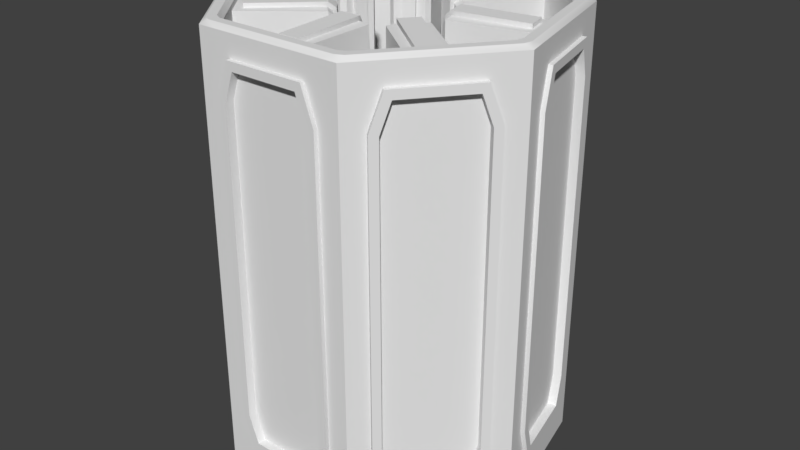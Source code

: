 # Source: OmniusElementContainmentUnit.blend  (saved by Blender 2.78.0; exported with 4.5.12 LTS)
import bpy
from mathutils import Matrix  # noqa: F401  (used for matrix-valued properties, if any)

bpy.ops.wm.read_factory_settings(use_empty=True)
scene = bpy.context.scene
scene.name = 'Scene'

# ---- collections
col_collection_1 = bpy.data.collections.new('Collection 1'); scene.collection.children.link(col_collection_1)

# ---- world
world_world = bpy.data.worlds.new('World'); scene.world = world_world
world_world.color = (0.05088, 0.05088, 0.05088)
world_world.use_sun_shadow = False
world_world.sun_shadow_jitter_overblur = 0.0
world_world.cycles.sampling_method = 'MANUAL'

# ---- meshes
me_cylinder = bpy.data.meshes.new('Cylinder')
me_cylinder.from_pydata([(0.0, 1.0, -0.05), (0.0, 1.0, 0.05), (0.7818, 0.6235, -0.05), (0.7818, 0.6235, 0.05), (0.9749, -0.2225, -0.05), (0.9749, -0.2225, 0.05), (0.4339, -0.901, -0.05), (0.4339, -0.901, 0.05), (-0.4339, -0.901, -0.05), (-0.4339, -0.901, 0.05), (-0.9749, -0.2225, -0.05), (-0.9749, -0.2225, 0.05), (-0.7818, 0.6235, -0.05), (-0.7818, 0.6235, 0.05), (0.3805, 0.6503, 2.495), (0.7186, 0.2263, 2.495), (0.7229, 0.5445, 2.55), (0.6917, 0.5836, 2.55), (0.2711, 0.7029, 2.495), (0.025, 0.9047, 2.55), (-0.025, 0.9047, 2.55), (-0.2711, 0.7029, 2.495), (0.7457, 0.1079, 2.495), (0.625, -0.4207, 2.495), (0.8765, -0.2257, 2.55), (0.8876, -0.1769, 2.55), (0.5493, -0.5157, 2.495), (0.06073, -0.751, 2.495), (0.37, -0.826, 2.55), (0.4151, -0.8043, 2.55), (-0.06073, -0.751, 2.495), (-0.5493, -0.5157, 2.495), (-0.4151, -0.8043, 2.55), (-0.37, -0.826, 2.55), (-0.625, -0.4207, 2.495), (-0.7457, 0.1079, 2.495), (-0.8876, -0.1769, 2.55), (-0.8765, -0.2257, 2.55), (-0.7186, 0.2263, 2.495), (-0.3805, 0.6503, 2.495), (-0.6917, 0.5836, 2.55), (-0.7229, 0.5445, 2.55), (0.7351, 0.6182, 2.55), (0.7663, 0.5791, 2.55), (0.7818, 0.6235, 2.525), (0.025, 0.9602, 2.55), (0.0, 1.0, 2.525), (-0.025, 0.9602, 2.55), (0.9417, -0.1893, 2.55), (0.9306, -0.238, 2.55), (0.9749, -0.2225, 2.525), (0.4391, -0.8543, 2.55), (0.3941, -0.876, 2.55), (0.4339, -0.901, 2.525), (-0.3941, -0.876, 2.55), (-0.4391, -0.8543, 2.55), (-0.4339, -0.901, 2.525), (-0.9306, -0.238, 2.55), (-0.9417, -0.1893, 2.55), (-0.9749, -0.2225, 2.525), (-0.7663, 0.5791, 2.55), (-0.7351, 0.6182, 2.55), (-0.7818, 0.6235, 2.525), (0.4473, 0.6736, 2.105), (0.7562, 0.2862, 2.105), (0.2478, 0.7697, 2.105), (-0.2478, 0.7697, 2.105), (0.8055, 0.07028, 2.105), (0.6953, -0.4128, 2.105), (0.5572, -0.586, 2.105), (0.1107, -0.801, 2.105), (-0.1107, -0.801, 2.105), (-0.5572, -0.586, 2.105), (-0.6953, -0.4128, 2.105), (-0.8055, 0.07028, 2.105), (-0.7562, 0.2862, 2.105), (-0.4473, 0.6736, 2.105), (0.02252, 0.8782, 2.525), (0.6725, 0.5651, 2.525), (0.7006, 0.5299, 2.525), (0.8612, -0.1734, 2.525), (0.8511, -0.2174, 2.525), (0.4013, -0.7814, 2.525), (0.3607, -0.801, 2.525), (-0.3607, -0.801, 2.525), (-0.4013, -0.7814, 2.525), (-0.8511, -0.2174, 2.525), (-0.8612, -0.1734, 2.525), (-0.7006, 0.5299, 2.525), (-0.6725, 0.5651, 2.525), (-0.02252, 0.8782, 2.525), (0.6725, 0.5651, 0.075), (0.02252, 0.8782, 0.075), (2.794e-07, 0.8613, 0.05), (0.6734, 0.537, 0.05), (0.8612, -0.1734, 0.075), (0.7006, 0.5299, 0.075), (0.8397, -0.1916, 0.05), (0.4013, -0.7814, 0.075), (0.8511, -0.2174, 0.075), (0.3737, -0.776, 0.05), (-0.3607, -0.801, 0.075), (0.3607, -0.801, 0.075), (-0.3737, -0.776, 0.05), (-0.8511, -0.2174, 0.075), (-0.4013, -0.7814, 0.075), (-0.8397, -0.1916, 0.05), (-0.7006, 0.5299, 0.075), (-0.8612, -0.1734, 0.075), (-0.6734, 0.537, 0.05), (-0.02252, 0.8782, 0.075), (-0.6725, 0.5651, 0.075), (0.3125, -0.0166, 2.47), (0.3423, 0.01583, 2.506), (0.3152, 0.1342, 2.506), (0.2964, 0.1043, 2.481), (0.2932, 0.1805, 2.105), (0.2855, 0.1018, 2.18), (0.3424, -0.03542, 2.105), (0.3014, 0.03214, 2.18), (0.1819, -0.2547, 2.47), (0.2258, -0.2577, 2.506), (0.3015, -0.1628, 2.506), (0.2664, -0.1667, 2.481), (0.3239, -0.1167, 2.105), (0.2576, -0.1597, 2.18), (0.1858, -0.2898, 2.105), (0.213, -0.2156, 2.18), (-0.08573, -0.301, 2.47), (-0.06073, -0.3372, 2.506), (0.06073, -0.3372, 2.506), (0.03573, -0.3122, 2.481), (0.1107, -0.326, 2.105), (0.03573, -0.301, 2.18), (-0.1107, -0.326, 2.105), (-0.03573, -0.301, 2.18), (-0.2888, -0.1206, 2.47), (-0.3015, -0.1628, 2.506), (-0.2258, -0.2577, 2.506), (-0.2218, -0.2226, 2.481), (-0.1858, -0.2898, 2.105), (-0.213, -0.2156, 2.18), (-0.3239, -0.1167, 2.105), (-0.2576, -0.1597, 2.18), (-0.2743, 0.1505, 2.47), (-0.3152, 0.1342, 2.506), (-0.3423, 0.01583, 2.506), (-0.3123, 0.03464, 2.481), (-0.3424, -0.03542, 2.105), (-0.3014, 0.03214, 2.18), (-0.2932, 0.1805, 2.105), (-0.2855, 0.1018, 2.18), (-0.05335, 0.3084, 2.47), (-0.0916, 0.3302, 2.506), (-0.201, 0.2775, 2.506), (-0.1676, 0.2658, 2.481), (-0.2412, 0.2456, 2.105), (-0.1628, 0.2557, 2.18), (-0.04167, 0.3417, 2.105), (-0.0984, 0.2867, 2.18), (0.2078, 0.234, 2.47), (0.201, 0.2775, 2.506), (0.0916, 0.3302, 2.506), (0.1033, 0.2968, 2.481), (0.04167, 0.3417, 2.105), (0.0984, 0.2867, 2.18), (0.2412, 0.2456, 2.105), (0.1628, 0.2557, 2.18), (0.2478, 0.7697, 2.495), (0.4473, 0.6736, 2.495), (0.7562, 0.2862, 2.495), (0.8055, 0.07028, 2.495), (0.6953, -0.4128, 2.495), (0.5572, -0.586, 2.495), (0.1107, -0.801, 2.495), (-0.1107, -0.801, 2.495), (-0.5572, -0.586, 2.495), (-0.6953, -0.4128, 2.495), (-0.8055, 0.07028, 2.495), (-0.7562, 0.2862, 2.495), (-0.4473, 0.6736, 2.495), (-0.2478, 0.7697, 2.495), (0.2932, 0.1805, 2.495), (0.2743, 0.1505, 2.47), (0.3123, 0.03464, 2.481), (0.3424, -0.03542, 2.495), (0.2743, 0.1505, 2.13), (0.3125, -0.0166, 2.13), (0.3239, -0.1167, 2.495), (0.2888, -0.1206, 2.47), (0.2218, -0.2226, 2.481), (0.1858, -0.2898, 2.495), (0.2888, -0.1206, 2.13), (0.1819, -0.2547, 2.13), (0.1107, -0.326, 2.495), (0.08573, -0.301, 2.47), (-0.03573, -0.3122, 2.481), (-0.1107, -0.326, 2.495), (0.08573, -0.301, 2.13), (-0.08573, -0.301, 2.13), (-0.1858, -0.2898, 2.495), (-0.1819, -0.2547, 2.47), (-0.2664, -0.1667, 2.481), (-0.3239, -0.1167, 2.495), (-0.1819, -0.2547, 2.13), (-0.2888, -0.1206, 2.13), (-0.3424, -0.03542, 2.495), (-0.3125, -0.01661, 2.47), (-0.2964, 0.1043, 2.481), (-0.2932, 0.1805, 2.495), (-0.3125, -0.01661, 2.13), (-0.2743, 0.1505, 2.13), (-0.2412, 0.2456, 2.495), (-0.2078, 0.234, 2.47), (-0.1033, 0.2968, 2.481), (-0.04167, 0.3417, 2.495), (-0.2078, 0.234, 2.13), (-0.05335, 0.3084, 2.13), (0.04167, 0.3417, 2.495), (0.05335, 0.3084, 2.47), (0.1676, 0.2658, 2.481), (0.2412, 0.2456, 2.495), (0.05335, 0.3084, 2.13), (0.2078, 0.234, 2.13), (0.2748, 0.09936, 2.493), (0.2907, 0.0297, 2.493), (0.3357, 0.01432, 2.53), (0.3086, 0.1327, 2.53), (0.249, -0.1529, 2.493), (0.2044, -0.2087, 2.493), (0.2205, -0.2535, 2.53), (0.2962, -0.1585, 2.53), (0.03573, -0.29, 2.493), (-0.03573, -0.29, 2.493), (-0.06073, -0.3304, 2.53), (0.06073, -0.3304, 2.53), (-0.2044, -0.2087, 2.493), (-0.249, -0.1529, 2.493), (-0.2962, -0.1585, 2.53), (-0.2205, -0.2535, 2.53), (-0.2907, 0.0297, 2.493), (-0.2748, 0.09936, 2.493), (-0.3086, 0.1327, 2.53), (-0.3357, 0.01432, 2.53), (-0.158, 0.2458, 2.493), (-0.09363, 0.2768, 2.493), (-0.08865, 0.3241, 2.53), (-0.1981, 0.2714, 2.53), (0.09363, 0.2768, 2.493), (0.158, 0.2458, 2.493), (0.1981, 0.2714, 2.53), (0.08865, 0.3241, 2.53), (0.2714, 0.7036, 2.52), (0.3808, 0.6509, 2.52), (0.7193, 0.2265, 2.52), (0.7463, 0.1081, 2.52), (0.6255, -0.4212, 2.52), (0.5498, -0.5161, 2.52), (0.06073, -0.7516, 2.52), (-0.06073, -0.7516, 2.52), (-0.5498, -0.5161, 2.52), (-0.6255, -0.4212, 2.52), (-0.7463, 0.1081, 2.52), (-0.7193, 0.2265, 2.52), (-0.3808, 0.6509, 2.52), (-0.2714, 0.7036, 2.52), (0.2611, 0.09624, 2.181), (0.277, 0.02658, 2.181), (0.238, -0.1441, 2.181), (0.1935, -0.2, 2.181), (0.03573, -0.276, 2.181), (-0.03573, -0.276, 2.181), (-0.1935, -0.2, 2.181), (-0.238, -0.1441, 2.181), (-0.277, 0.02658, 2.181), (-0.2611, 0.09624, 2.181), (-0.1519, 0.2332, 2.181), (-0.08756, 0.2642, 2.181), (0.08756, 0.2642, 2.181), (0.1519, 0.2332, 2.181), (0.0675, 0.5207, 0.8167), (-0.0675, 0.5207, 0.8167), (0.0675, 0.2803, 1.033), (-0.0675, 0.2803, 1.033), (0.2613, 0.122, 1.033), (0.1771, 0.2276, 1.033), (0.4492, 0.2719, 0.8167), (0.365, 0.3774, 0.8167), (0.2583, -0.1282, 1.033), (0.2883, 0.003426, 1.033), (0.4926, -0.1817, 0.8167), (0.5226, -0.05005, 0.8167), (0.06082, -0.2819, 1.033), (0.1824, -0.2233, 1.033), (0.1651, -0.4984, 0.8167), (0.2867, -0.4398, 0.8167), (-0.1824, -0.2233, 1.033), (-0.06082, -0.2819, 1.033), (-0.2867, -0.4398, 0.8167), (-0.1651, -0.4984, 0.8167), (-0.2883, 0.003426, 1.033), (-0.2583, -0.1282, 1.033), (-0.5226, -0.05005, 0.8167), (-0.4926, -0.1817, 0.8167), (-0.1771, 0.2276, 1.033), (-0.2613, 0.122, 1.033), (-0.365, 0.3774, 0.8167), (-0.4492, 0.2719, 0.8167), (0.3639, 0.4085, 0.25), (0.4793, 0.2639, 0.25), (0.5375, 0.5469, 0.05), (0.6528, 0.4023, 0.05), (0.6733, 0.537, 0.05), (-0.0925, 0.7612, 0.05), (0.0925, 0.7612, 0.05), (2.794e-07, 0.8612, 0.05), (-0.0925, 0.5392, 0.25), (0.0925, 0.5392, 0.25), (0.5463, -0.02981, 0.25), (0.5051, -0.2102, 0.25), (0.7627, -0.07921, 0.05), (0.7216, -0.2596, 0.05), (0.8396, -0.1916, 0.05), (0.3173, -0.4457, 0.25), (0.1506, -0.526, 0.25), (0.4136, -0.6457, 0.05), (0.2469, -0.726, 0.05), (0.3737, -0.7759, 0.05), (-0.1506, -0.526, 0.25), (-0.3173, -0.4457, 0.25), (-0.2469, -0.726, 0.05), (-0.4136, -0.6457, 0.05), (-0.3737, -0.7759, 0.05), (-0.5051, -0.2102, 0.25), (-0.5463, -0.02981, 0.25), (-0.7216, -0.2596, 0.05), (-0.7627, -0.07921, 0.05), (-0.8396, -0.1916, 0.05), (-0.4793, 0.2639, 0.25), (-0.3639, 0.4085, 0.25), (-0.6528, 0.4023, 0.05), (-0.5375, 0.5469, 0.05), (-0.6733, 0.537, 0.05), (0.0925, 0.5392, 0.8), (-0.0925, 0.5392, 0.8), (-0.06967, 0.1618, 1.05), (0.06967, 0.1618, 1.05), (0.08303, 0.1553, 1.05), (0.1699, 0.04638, 1.05), (0.4793, 0.2639, 0.8), (0.3639, 0.4085, 0.8), (0.1732, 0.03193, 1.05), (0.1422, -0.1039, 1.05), (0.5051, -0.2102, 0.8), (0.5463, -0.02981, 0.8), (0.133, -0.1155, 1.05), (0.00741, -0.176, 1.05), (0.1506, -0.526, 0.8), (0.3173, -0.4457, 0.8), (-0.00741, -0.176, 1.05), (-0.133, -0.1155, 1.05), (-0.3173, -0.4457, 0.8), (-0.1506, -0.526, 0.8), (-0.1422, -0.1039, 1.05), (-0.1732, 0.03193, 1.05), (-0.5463, -0.02981, 0.8), (-0.5051, -0.2102, 0.8), (-0.1699, 0.04638, 1.05), (-0.08303, 0.1553, 1.05), (-0.3639, 0.4085, 0.8), (-0.4793, 0.2639, 0.8), (-0.0675, 0.4872, 0.7796), (-0.0675, 0.2469, 0.9961), (0.0675, 0.2469, 0.9961), (0.0675, 0.4872, 0.7796), (0.2351, 0.1011, 0.9961), (0.423, 0.251, 0.7796), (0.3388, 0.3565, 0.7796), (0.1509, 0.2067, 0.9961), (0.2257, -0.1207, 0.9961), (0.46, -0.1742, 0.7796), (0.49, -0.04261, 0.7796), (0.2557, 0.01087, 0.9961), (0.0463, -0.2517, 0.9961), (0.1506, -0.4682, 0.7796), (0.2722, -0.4097, 0.7796), (0.1679, -0.1931, 0.9961), (-0.1679, -0.1931, 0.9961), (-0.2722, -0.4097, 0.7796), (-0.1506, -0.4682, 0.7796), (-0.0463, -0.2517, 0.9961), (-0.2557, 0.01087, 0.9961), (-0.49, -0.04261, 0.7796), (-0.46, -0.1742, 0.7796), (-0.2257, -0.1207, 0.9961), (-0.1509, 0.2067, 0.9961), (-0.3388, 0.3565, 0.7796), (-0.423, 0.251, 0.7796), (-0.2351, 0.1011, 0.9961), (-0.0925, 0.2618, 1.05), (0.0925, 0.2618, 1.05), (0.147, 0.2355, 1.05), (0.2623, 0.09089, 1.05), (0.2758, 0.03193, 1.05), (0.2346, -0.1484, 1.05), (0.1969, -0.1957, 1.05), (0.03023, -0.276, 1.05), (-0.03023, -0.276, 1.05), (-0.1969, -0.1957, 1.05), (-0.2346, -0.1484, 1.05), (-0.2758, 0.03193, 1.05), (-0.2623, 0.09089, 1.05), (-0.147, 0.2355, 1.05), (-0.06967, 0.1618, 2.05), (0.06967, 0.1618, 2.05), (0.08303, 0.1553, 2.05), (0.1699, 0.04638, 2.05), (0.1732, 0.03193, 2.05), (0.1422, -0.1039, 2.05), (0.133, -0.1155, 2.05), (0.00741, -0.176, 2.05), (-0.00741, -0.176, 2.05), (-0.133, -0.1155, 2.05), (-0.1422, -0.1039, 2.05), (-0.1732, 0.03193, 2.05), (-0.1699, 0.04638, 2.05), (-0.08303, 0.1553, 2.05), (0.09773, 0.9529, 0.05), (0.806, 0.5177, 0.05), (0.9073, -0.3073, 0.05), (0.3254, -0.901, 0.05), (-0.5015, -0.8162, 0.05), (-0.9508, -0.1168, 0.05), (-0.6841, 0.6706, 0.05), (0.09773, 0.9529, 2.525), (0.806, 0.5177, 2.525), (0.9073, -0.3073, 2.525), (0.3254, -0.901, 2.525), (-0.5015, -0.8162, 2.525), (-0.9508, -0.1168, 2.525), (-0.6841, 0.6706, 2.525), (0.9749, -0.2225, 0.3594), (0.7818, 0.6235, 2.216), (0.0, 1.0, 2.216), (-0.7818, 0.6235, 2.216), (0.4339, -0.901, 0.3594), (-0.4339, -0.901, 0.3594), (-0.9749, -0.2225, 0.3594), (0.6841, 0.6706, 0.05), (0.9508, -0.1168, 0.05), (0.5015, -0.8162, 0.05), (-0.3254, -0.901, 0.05), (-0.9073, -0.3073, 0.05), (-0.806, 0.5177, 0.05), (-0.09773, 0.9529, 0.05), (0.6841, 0.6706, 2.525), (0.9508, -0.1168, 2.525), (0.5015, -0.8162, 2.525), (-0.3254, -0.901, 2.525), (-0.9073, -0.3073, 2.525), (-0.806, 0.5177, 2.525), (-0.09773, 0.9529, 2.525), (0.9749, -0.2225, 2.216), (0.7818, 0.6235, 0.3594), (0.0, 1.0, 0.3594), (-0.7818, 0.6235, 0.3594), (0.4339, -0.901, 2.216), (-0.4339, -0.901, 2.216), (-0.9749, -0.2225, 2.216), (0.8257, 0.4313, 0.175), (0.8096, 0.5016, 0.3807), (0.8096, 0.5016, 2.194), (0.8257, 0.4313, 2.4), (0.9311, -0.03036, 2.4), (0.9471, -0.1007, 2.194), (0.9471, -0.1007, 0.3807), (0.9311, -0.03036, 0.175), (-0.6042, 0.709, 0.175), (-0.6692, 0.6777, 0.3807), (-0.6692, 0.6777, 2.194), (-0.6042, 0.709, 2.4), (-0.1776, 0.9145, 2.4), (-0.1126, 0.9458, 2.194), (-0.1126, 0.9458, 0.3807), (-0.1776, 0.9145, 0.175), (-0.9311, -0.03036, 0.175), (-0.9471, -0.1007, 0.3807), (-0.9471, -0.1007, 2.194), (-0.9311, -0.03036, 2.4), (-0.8257, 0.4313, 2.4), (-0.8096, 0.5016, 2.194), (-0.8096, 0.5016, 0.3807), (-0.8257, 0.4313, 0.175), (0.1776, 0.9145, 0.175), (0.1126, 0.9458, 0.3807), (0.1126, 0.9458, 2.194), (0.1776, 0.9145, 2.4), (0.6042, 0.709, 2.4), (0.6692, 0.6777, 2.194), (0.6692, 0.6777, 0.3807), (0.6042, 0.709, 0.175), (0.852, -0.3766, 0.175), (0.897, -0.3202, 0.3807), (0.897, -0.3202, 2.194), (0.852, -0.3766, 2.4), (0.5568, -0.7469, 2.4), (0.5118, -0.8032, 2.194), (0.5118, -0.8032, 0.3807), (0.5568, -0.7469, 0.175), (-0.5568, -0.7469, 0.175), (-0.5118, -0.8032, 0.3807), (-0.5118, -0.8032, 2.194), (-0.5568, -0.7469, 2.4), (-0.852, -0.3766, 2.4), (-0.897, -0.3202, 2.194), (-0.897, -0.3202, 0.3807), (-0.852, -0.3766, 0.175), (0.2368, -0.901, 0.175), (0.3089, -0.901, 0.3807), (0.3089, -0.901, 2.194), (0.2368, -0.901, 2.4), (-0.2368, -0.901, 2.4), (-0.3089, -0.901, 2.194), (-0.3089, -0.901, 0.3807), (-0.2368, -0.901, 0.175), (0.8501, 0.4369, 0.175), (0.834, 0.5072, 0.3807), (0.834, 0.5072, 2.194), (0.8501, 0.4369, 2.4), (0.9554, -0.02479, 2.4), (0.9715, -0.09509, 2.194), (0.9715, -0.09509, 0.3807), (0.9554, -0.02479, 0.175), (-0.6151, 0.7315, 0.175), (-0.6801, 0.7002, 0.3807), (-0.6801, 0.7002, 2.194), (-0.6151, 0.7315, 2.4), (-0.1884, 0.937, 2.4), (-0.1235, 0.9683, 2.194), (-0.1235, 0.9683, 0.3807), (-0.1884, 0.937, 0.175), (-0.9554, -0.0248, 0.175), (-0.9715, -0.09509, 0.3807), (-0.9715, -0.09509, 2.194), (-0.9554, -0.0248, 2.4), (-0.8501, 0.4369, 2.4), (-0.834, 0.5072, 2.194), (-0.834, 0.5072, 0.3807), (-0.8501, 0.4369, 0.175), (0.1884, 0.937, 0.175), (0.1235, 0.9683, 0.3807), (0.1235, 0.9683, 2.194), (0.1884, 0.937, 2.4), (0.6151, 0.7315, 2.4), (0.6801, 0.7002, 2.194), (0.6801, 0.7002, 0.3807), (0.6151, 0.7315, 0.175), (0.8716, -0.3922, 0.175), (0.9165, -0.3358, 0.3807), (0.9165, -0.3358, 2.194), (0.8716, -0.3922, 2.4), (0.5763, -0.7625, 2.4), (0.5314, -0.8188, 2.194), (0.5314, -0.8188, 0.3807), (0.5763, -0.7625, 0.175), (-0.5763, -0.7625, 0.175), (-0.5314, -0.8188, 0.3807), (-0.5314, -0.8188, 2.194), (-0.5763, -0.7625, 2.4), (-0.8716, -0.3922, 2.4), (-0.9165, -0.3358, 2.194), (-0.9165, -0.3358, 0.3807), (-0.8716, -0.3922, 0.175), (0.2368, -0.926, 0.175), (0.3089, -0.926, 0.3807), (0.3089, -0.926, 2.194), (0.2368, -0.926, 2.4), (-0.2368, -0.926, 2.4), (-0.3089, -0.926, 2.194), (-0.3089, -0.926, 0.3807), (-0.2368, -0.926, 0.175), (0.858, 0.4023, 0.225), (0.8451, 0.4584, 0.3892), (0.8451, 0.4584, 2.186), (0.858, 0.4023, 2.35), (0.9476, 0.00977, 2.35), (0.9604, -0.04635, 2.186), (0.9604, -0.04635, 0.3892), (0.9476, 0.00977, 0.225), (-0.5832, 0.7469, 0.225), (-0.635, 0.7219, 0.3892), (-0.635, 0.7219, 2.186), (-0.5832, 0.7469, 2.35), (-0.2204, 0.9216, 2.35), (-0.1685, 0.9466, 2.186), (-0.1685, 0.9466, 0.3892), (-0.2204, 0.9216, 0.225), (-0.9476, 0.00977, 0.225), (-0.9604, -0.04635, 0.3892), (-0.9604, -0.04635, 2.186), (-0.9476, 0.00977, 2.35), (-0.858, 0.4023, 2.35), (-0.8451, 0.4584, 2.186), (-0.8451, 0.4584, 0.3892), (-0.858, 0.4023, 0.225), (0.2204, 0.9216, 0.225), (0.1685, 0.9466, 0.3892), (0.1685, 0.9466, 2.186), (0.2204, 0.9216, 2.35), (0.5832, 0.7469, 2.35), (0.635, 0.7219, 2.186), (0.635, 0.7219, 0.3892), (0.5832, 0.7469, 0.225), (0.8495, -0.4199, 0.225), (0.8854, -0.3749, 0.3892), (0.8854, -0.3749, 2.186), (0.8495, -0.4199, 2.35), (0.5984, -0.7347, 2.35), (0.5625, -0.7797, 2.186), (0.5625, -0.7797, 0.3892), (0.5984, -0.7347, 0.225), (-0.5984, -0.7347, 0.225), (-0.5625, -0.7797, 0.3892), (-0.5625, -0.7797, 2.186), (-0.5984, -0.7347, 2.35), (-0.8495, -0.4199, 2.35), (-0.8854, -0.3749, 2.186), (-0.8854, -0.3749, 0.3892), (-0.8495, -0.4199, 0.225), (0.2013, -0.926, 0.225), (0.2589, -0.926, 0.3892), (0.2589, -0.926, 2.186), (0.2013, -0.926, 2.35), (-0.2013, -0.926, 2.35), (-0.2589, -0.926, 2.186), (-0.2589, -0.926, 0.3892), (-0.2013, -0.926, 0.225), (0.8092, 0.3912, 0.225), (0.7964, 0.4473, 0.3892), (0.7964, 0.4473, 2.186), (0.8092, 0.3912, 2.35), (0.8988, -0.001356, 2.35), (0.9116, -0.05747, 2.186), (0.9116, -0.05747, 0.3892), (0.8988, -0.001356, 0.225), (-0.5615, 0.7019, 0.225), (-0.6133, 0.6769, 0.3892), (-0.6133, 0.6769, 2.186), (-0.5615, 0.7019, 2.35), (-0.1987, 0.8766, 2.35), (-0.1468, 0.9015, 2.186), (-0.1468, 0.9015, 0.3892), (-0.1987, 0.8766, 0.225), (-0.8988, -0.001356, 0.225), (-0.9116, -0.05747, 0.3892), (-0.9116, -0.05747, 2.186), (-0.8988, -0.001356, 2.35), (-0.8092, 0.3912, 2.35), (-0.7964, 0.4473, 2.186), (-0.7964, 0.4473, 0.3892), (-0.8092, 0.3912, 0.225), (0.1987, 0.8766, 0.225), (0.1468, 0.9015, 0.3892), (0.1468, 0.9015, 2.186), (0.1987, 0.8766, 2.35), (0.5615, 0.7019, 2.35), (0.6133, 0.6769, 2.186), (0.6133, 0.6769, 0.3892), (0.5615, 0.7019, 0.225), (0.8104, -0.3888, 0.225), (0.8463, -0.3438, 0.3892), (0.8463, -0.3438, 2.186), (0.8104, -0.3888, 2.35), (0.5593, -0.7036, 2.35), (0.5234, -0.7486, 2.186), (0.5234, -0.7486, 0.3892), (0.5593, -0.7036, 0.225), (-0.5593, -0.7036, 0.225), (-0.5234, -0.7486, 0.3892), (-0.5234, -0.7486, 2.186), (-0.5593, -0.7036, 2.35), (-0.8104, -0.3888, 2.35), (-0.8463, -0.3438, 2.186), (-0.8463, -0.3438, 0.3892), (-0.8104, -0.3888, 0.225), (0.2013, -0.876, 0.225), (0.2589, -0.876, 0.3892), (0.2589, -0.876, 2.186), (0.2013, -0.876, 2.35), (-0.2013, -0.876, 2.35), (-0.2589, -0.876, 2.186), (-0.2589, -0.876, 0.3892), (-0.2013, -0.876, 0.225), (0.0, 1.0, -0.05), (0.0, 1.0, -0.05), (0.7818, 0.6235, -0.05), (0.7818, 0.6235, -0.05), (0.0, 1.0, 0.05), (0.7818, 0.6235, 0.05), (0.9749, -0.2225, -0.05), (0.9749, -0.2225, -0.05), (0.9749, -0.2225, 0.05), (0.4339, -0.901, -0.05), (0.4339, -0.901, -0.05), (0.4339, -0.901, 0.05), (-0.4339, -0.901, -0.05), (-0.4339, -0.901, -0.05), (-0.4339, -0.901, 0.05), (-0.9749, -0.2225, -0.05), (-0.9749, -0.2225, -0.05), (-0.9749, -0.2225, 0.05), (-0.7818, 0.6235, -0.05), (-0.7818, 0.6235, -0.05), (-0.7818, 0.6235, 0.05), (0.6725, 0.5651, 2.525), (0.7006, 0.5299, 2.525), (0.7229, 0.5445, 2.55), (0.6917, 0.5836, 2.55), (-0.02252, 0.8782, 2.525), (0.02252, 0.8782, 2.525), (0.025, 0.9047, 2.55), (-0.025, 0.9047, 2.55), (0.8612, -0.1734, 2.525), (0.8511, -0.2174, 2.525), (0.8765, -0.2257, 2.55), (0.8876, -0.1769, 2.55), (0.4013, -0.7814, 2.525), (0.3607, -0.801, 2.525), (0.37, -0.826, 2.55), (0.4151, -0.8043, 2.55), (-0.3607, -0.801, 2.525), (-0.4013, -0.7814, 2.525), (-0.4151, -0.8043, 2.55), (-0.37, -0.826, 2.55), (-0.8511, -0.2174, 2.525), (-0.8612, -0.1734, 2.525), (-0.8876, -0.1769, 2.55), (-0.8765, -0.2257, 2.55), (-0.7006, 0.5299, 2.525), (-0.6725, 0.5651, 2.525), (-0.6917, 0.5836, 2.55), (-0.7229, 0.5445, 2.55), (0.7351, 0.6182, 2.55), (0.7663, 0.5791, 2.55), (-0.025, 0.9602, 2.55), (0.025, 0.9602, 2.55), (0.9417, -0.1893, 2.55), (0.9306, -0.238, 2.55), (0.4391, -0.8543, 2.55), (0.3941, -0.876, 2.55), (-0.3941, -0.876, 2.55), (-0.4391, -0.8543, 2.55), (-0.9306, -0.238, 2.55), (-0.9417, -0.1893, 2.55), (-0.7663, 0.5791, 2.55), (-0.7351, 0.6182, 2.55), (0.7006, 0.5299, 0.075), (0.6725, 0.5651, 0.075), (0.02252, 0.8782, 0.075), (-0.02252, 0.8782, 0.075), (0.8511, -0.2174, 0.075), (0.8612, -0.1734, 0.075), (0.3607, -0.801, 0.075), (0.4013, -0.7814, 0.075), (-0.4013, -0.7814, 0.075), (-0.3607, -0.801, 0.075), (-0.8612, -0.1734, 0.075), (-0.8511, -0.2174, 0.075), (-0.6725, 0.5651, 0.075), (-0.7006, 0.5299, 0.075), (0.09773, 0.9529, 2.525), (0.0, 1.0, 2.525), (0.0, 1.0, 2.525), (0.806, 0.5177, 2.525), (0.7818, 0.6235, 2.525), (0.7818, 0.6235, 2.525), (0.9073, -0.3073, 2.525), (0.9749, -0.2225, 2.525), (0.9749, -0.2225, 2.525), (0.3254, -0.901, 2.525), (0.4339, -0.901, 2.525), (0.4339, -0.901, 2.525), (-0.5015, -0.8162, 2.525), (-0.4339, -0.901, 2.525), (-0.4339, -0.901, 2.525), (-0.9508, -0.1168, 2.525), (-0.9749, -0.2225, 2.525), (-0.9749, -0.2225, 2.525), (-0.6841, 0.6706, 2.525), (-0.7818, 0.6235, 2.525), (-0.7818, 0.6235, 2.525), (2.794e-07, 0.8613, 0.05), (0.6734, 0.537, 0.05), (0.8397, -0.1916, 0.05), (0.3737, -0.776, 0.05), (-0.3737, -0.776, 0.05), (-0.8397, -0.1916, 0.05), (-0.6734, 0.537, 0.05), (0.9749, -0.2225, 0.3594), (0.7818, 0.6235, 2.216), (0.0, 1.0, 2.216), (-0.7818, 0.6235, 2.216), (0.4339, -0.901, 0.3594), (-0.4339, -0.901, 0.3594), (-0.9749, -0.2225, 0.3594), (0.2478, 0.7697, 2.495), (0.2478, 0.7697, 2.495), (0.4473, 0.6736, 2.495), (0.4473, 0.6736, 2.495), (0.7562, 0.2862, 2.495), (0.7562, 0.2862, 2.495), (0.8055, 0.07028, 2.495), (0.8055, 0.07028, 2.495), (0.6953, -0.4128, 2.495), (0.6953, -0.4128, 2.495), (0.5572, -0.586, 2.495), (0.5572, -0.586, 2.495), (0.1107, -0.801, 2.495), (0.1107, -0.801, 2.495), (-0.1107, -0.801, 2.495), (-0.1107, -0.801, 2.495), (-0.5572, -0.586, 2.495), (-0.5572, -0.586, 2.495), (-0.6953, -0.4128, 2.495), (-0.6953, -0.4128, 2.495), (-0.8055, 0.07028, 2.495), (-0.8055, 0.07028, 2.495), (-0.7562, 0.2862, 2.495), (-0.7562, 0.2862, 2.495), (-0.4473, 0.6736, 2.495), (-0.4473, 0.6736, 2.495), (-0.2478, 0.7697, 2.495), (-0.2478, 0.7697, 2.495), (0.4473, 0.6736, 2.105), (0.4473, 0.6736, 2.105), (0.2478, 0.7697, 2.105), (0.2478, 0.7697, 2.105), (0.8055, 0.07028, 2.105), (0.8055, 0.07028, 2.105), (0.7562, 0.2862, 2.105), (0.7562, 0.2862, 2.105), (0.5572, -0.586, 2.105), (0.5572, -0.586, 2.105), (0.6953, -0.4128, 2.105), (0.6953, -0.4128, 2.105), (-0.1107, -0.801, 2.105), (-0.1107, -0.801, 2.105), (0.1107, -0.801, 2.105), (0.1107, -0.801, 2.105), (-0.6953, -0.4128, 2.105), (-0.6953, -0.4128, 2.105), (-0.5572, -0.586, 2.105), (-0.5572, -0.586, 2.105), (-0.7562, 0.2862, 2.105), (-0.7562, 0.2862, 2.105), (-0.8055, 0.07028, 2.105), (-0.8055, 0.07028, 2.105), (-0.2478, 0.7697, 2.105), (-0.2478, 0.7697, 2.105), (-0.4473, 0.6736, 2.105), (-0.4473, 0.6736, 2.105), (0.2932, 0.1805, 2.495), (0.2932, 0.1805, 2.495), (0.2932, 0.1805, 2.495), (0.2743, 0.1505, 2.47), (0.2743, 0.1505, 2.47), (0.3125, -0.0166, 2.47), (0.3125, -0.0166, 2.47), (0.3424, -0.03542, 2.495), (0.3424, -0.03542, 2.495), (0.3424, -0.03542, 2.495), (0.2932, 0.1805, 2.105), (0.2932, 0.1805, 2.105), (0.2932, 0.1805, 2.105), (0.2743, 0.1505, 2.13), (0.2743, 0.1505, 2.13), (0.3424, -0.03542, 2.105), (0.3424, -0.03542, 2.105), (0.3424, -0.03542, 2.105), (0.3125, -0.0166, 2.13), (0.3125, -0.0166, 2.13), (0.3239, -0.1167, 2.495), (0.3239, -0.1167, 2.495), (0.3239, -0.1167, 2.495), (0.2888, -0.1206, 2.47), (0.2888, -0.1206, 2.47), (0.1819, -0.2547, 2.47), (0.1819, -0.2547, 2.47), (0.1858, -0.2898, 2.495), (0.1858, -0.2898, 2.495), (0.1858, -0.2898, 2.495), (-0.2714, 0.7036, 2.52), (-0.2714, 0.7036, 2.52), (-0.2711, 0.7029, 2.495), (-0.2711, 0.7029, 2.495), (0.3239, -0.1167, 2.105), (0.3239, -0.1167, 2.105), (0.3239, -0.1167, 2.105), (0.2888, -0.1206, 2.13), (0.2888, -0.1206, 2.13), (0.1858, -0.2898, 2.105), (0.1858, -0.2898, 2.105), (0.1858, -0.2898, 2.105), (0.1819, -0.2547, 2.13), (0.1819, -0.2547, 2.13), (0.1107, -0.326, 2.495), (0.1107, -0.326, 2.495), (0.1107, -0.326, 2.495), (0.08573, -0.301, 2.47), (0.08573, -0.301, 2.47), (-0.3805, 0.6503, 2.495), (-0.3805, 0.6503, 2.495), (-0.3808, 0.6509, 2.52), (-0.3808, 0.6509, 2.52), (-0.08573, -0.301, 2.47), (-0.08573, -0.301, 2.47), (-0.1107, -0.326, 2.495), (-0.1107, -0.326, 2.495), (-0.1107, -0.326, 2.495), (0.1107, -0.326, 2.105), (0.1107, -0.326, 2.105), (0.1107, -0.326, 2.105), (0.08573, -0.301, 2.13), (0.08573, -0.301, 2.13), (-0.1107, -0.326, 2.105), (-0.1107, -0.326, 2.105), (-0.1107, -0.326, 2.105), (-0.08573, -0.301, 2.13), (-0.08573, -0.301, 2.13), (-0.1858, -0.2898, 2.495), (-0.1858, -0.2898, 2.495), (-0.1858, -0.2898, 2.495), (-0.1819, -0.2547, 2.47), (-0.1819, -0.2547, 2.47), (-0.2888, -0.1206, 2.47), (-0.2888, -0.1206, 2.47), (-0.3239, -0.1167, 2.495), (-0.3239, -0.1167, 2.495), (-0.3239, -0.1167, 2.495), (-0.7193, 0.2265, 2.52), (-0.7193, 0.2265, 2.52), (-0.7186, 0.2263, 2.495), (-0.7186, 0.2263, 2.495), (-0.1858, -0.2898, 2.105), (-0.1858, -0.2898, 2.105), (-0.1858, -0.2898, 2.105), (-0.1819, -0.2547, 2.13), (-0.1819, -0.2547, 2.13), (-0.3239, -0.1167, 2.105), (-0.3239, -0.1167, 2.105), (-0.3239, -0.1167, 2.105), (-0.2888, -0.1206, 2.13), (-0.2888, -0.1206, 2.13), (-0.3424, -0.03542, 2.495), (-0.3424, -0.03542, 2.495), (-0.3424, -0.03542, 2.495), (-0.3125, -0.01661, 2.47), (-0.3125, -0.01661, 2.47), (-0.7457, 0.1079, 2.495), (-0.7457, 0.1079, 2.495), (-0.7463, 0.1081, 2.52), (-0.7463, 0.1081, 2.52), (-0.2743, 0.1505, 2.47), (-0.2743, 0.1505, 2.47), (-0.2932, 0.1805, 2.495), (-0.2932, 0.1805, 2.495), (-0.2932, 0.1805, 2.495), (-0.3424, -0.03542, 2.105), (-0.3424, -0.03542, 2.105), (-0.3424, -0.03542, 2.105), (-0.3125, -0.01661, 2.13), (-0.3125, -0.01661, 2.13), (-0.2932, 0.1805, 2.105), (-0.2932, 0.1805, 2.105), (-0.2932, 0.1805, 2.105), (-0.2743, 0.1505, 2.13), (-0.2743, 0.1505, 2.13), (-0.2412, 0.2456, 2.495), (-0.2412, 0.2456, 2.495), (-0.2412, 0.2456, 2.495), (-0.2078, 0.234, 2.47), (-0.2078, 0.234, 2.47), (-0.6255, -0.4212, 2.52), (-0.6255, -0.4212, 2.52), (-0.625, -0.4207, 2.495), (-0.625, -0.4207, 2.495), (-0.05335, 0.3084, 2.47), (-0.05335, 0.3084, 2.47), (-0.04167, 0.3417, 2.495), (-0.04167, 0.3417, 2.495), (-0.04167, 0.3417, 2.495), (-0.5493, -0.5157, 2.495), (-0.5493, -0.5157, 2.495), (-0.5498, -0.5161, 2.52), (-0.5498, -0.5161, 2.52), (-0.2412, 0.2456, 2.105), (-0.2412, 0.2456, 2.105), (-0.2412, 0.2456, 2.105), (-0.2078, 0.234, 2.13), (-0.2078, 0.234, 2.13), (-0.04167, 0.3417, 2.105), (-0.04167, 0.3417, 2.105), (-0.04167, 0.3417, 2.105), (-0.05335, 0.3084, 2.13), (-0.05335, 0.3084, 2.13), (0.04167, 0.3417, 2.495), (0.04167, 0.3417, 2.495), (0.04167, 0.3417, 2.495), (0.05335, 0.3084, 2.47), (0.05335, 0.3084, 2.47), (-0.277, 0.02658, 2.181), (-0.277, 0.02658, 2.181), (-0.3014, 0.03214, 2.18), (-0.3014, 0.03214, 2.18), (0.2078, 0.234, 2.47), (0.2078, 0.234, 2.47), (0.2412, 0.2456, 2.495), (0.2412, 0.2456, 2.495), (0.2412, 0.2456, 2.495), (-0.2855, 0.1018, 2.18), (-0.2855, 0.1018, 2.18), (-0.2611, 0.09624, 2.181), (-0.2611, 0.09624, 2.181), (0.04167, 0.3417, 2.105), (0.04167, 0.3417, 2.105), (0.04167, 0.3417, 2.105), (0.05335, 0.3084, 2.13), (0.05335, 0.3084, 2.13), (0.2412, 0.2456, 2.105), (0.2412, 0.2456, 2.105), (0.2412, 0.2456, 2.105), (0.2078, 0.234, 2.13), (0.2078, 0.234, 2.13), (0.2711, 0.7029, 2.495), (0.2711, 0.7029, 2.495), (0.3805, 0.6503, 2.495), (0.3805, 0.6503, 2.495), (0.7186, 0.2263, 2.495), (0.7186, 0.2263, 2.495), (0.7457, 0.1079, 2.495), (0.7457, 0.1079, 2.495), (0.625, -0.4207, 2.495), (0.625, -0.4207, 2.495), (0.5493, -0.5157, 2.495), (0.5493, -0.5157, 2.495), (0.06073, -0.751, 2.495), (0.06073, -0.751, 2.495), (-0.06073, -0.751, 2.495), (-0.06073, -0.751, 2.495), (0.3152, 0.1342, 2.506), (0.3152, 0.1342, 2.506), (0.2964, 0.1043, 2.481), (0.2964, 0.1043, 2.481), (0.3123, 0.03464, 2.481), (0.3123, 0.03464, 2.481), (0.3423, 0.01583, 2.506), (0.3423, 0.01583, 2.506), (0.2855, 0.1018, 2.18), (0.2855, 0.1018, 2.18), (0.3014, 0.03214, 2.18), (0.3014, 0.03214, 2.18), (0.3015, -0.1628, 2.506), (0.3015, -0.1628, 2.506), (0.2664, -0.1667, 2.481), (0.2664, -0.1667, 2.481), (0.2218, -0.2226, 2.481), (0.2218, -0.2226, 2.481), (0.2258, -0.2577, 2.506), (0.2258, -0.2577, 2.506), (0.2576, -0.1597, 2.18), (0.2576, -0.1597, 2.18), (0.213, -0.2156, 2.18), (0.213, -0.2156, 2.18), (0.06073, -0.3372, 2.506), (0.06073, -0.3372, 2.506), (0.03573, -0.3122, 2.481), (0.03573, -0.3122, 2.481), (-0.03573, -0.3122, 2.481), (-0.03573, -0.3122, 2.481), (-0.06073, -0.3372, 2.506), (-0.06073, -0.3372, 2.506), (0.03573, -0.301, 2.18), (0.03573, -0.301, 2.18), (-0.03573, -0.301, 2.18), (-0.03573, -0.301, 2.18), (-0.2258, -0.2577, 2.506), (-0.2258, -0.2577, 2.506), (-0.2218, -0.2226, 2.481), (-0.2218, -0.2226, 2.481), (-0.2664, -0.1667, 2.481), (-0.2664, -0.1667, 2.481), (-0.3015, -0.1628, 2.506), (-0.3015, -0.1628, 2.506), (-0.213, -0.2156, 2.18), (-0.213, -0.2156, 2.18), (-0.2576, -0.1597, 2.18), (-0.2576, -0.1597, 2.18), (-0.3423, 0.01583, 2.506), (-0.3423, 0.01583, 2.506), (-0.3123, 0.03464, 2.481), (-0.3123, 0.03464, 2.481), (-0.2964, 0.1043, 2.481), (-0.2964, 0.1043, 2.481), (-0.3152, 0.1342, 2.506), (-0.3152, 0.1342, 2.506), (-0.201, 0.2775, 2.506), (-0.201, 0.2775, 2.506), (-0.1676, 0.2658, 2.481), (-0.1676, 0.2658, 2.481), (-0.1033, 0.2968, 2.481), (-0.1033, 0.2968, 2.481), (-0.0916, 0.3302, 2.506), (-0.0916, 0.3302, 2.506), (-0.1628, 0.2557, 2.18), (-0.1628, 0.2557, 2.18), (-0.0984, 0.2867, 2.18), (-0.0984, 0.2867, 2.18), (0.0916, 0.3302, 2.506), (0.0916, 0.3302, 2.506), (0.1033, 0.2968, 2.481), (0.1033, 0.2968, 2.481), (0.1676, 0.2658, 2.481), (0.1676, 0.2658, 2.481), (0.201, 0.2775, 2.506), (0.201, 0.2775, 2.506), (0.0984, 0.2867, 2.18), (0.0984, 0.2867, 2.18), (0.1628, 0.2557, 2.18), (0.1628, 0.2557, 2.18), (0.2748, 0.09936, 2.493), (0.2748, 0.09936, 2.493), (0.2907, 0.0297, 2.493), (0.2907, 0.0297, 2.493), (0.3357, 0.01432, 2.53), (0.3357, 0.01432, 2.53), (0.3086, 0.1327, 2.53), (0.3086, 0.1327, 2.53), (0.249, -0.1529, 2.493), (0.249, -0.1529, 2.493), (0.2044, -0.2087, 2.493), (0.2044, -0.2087, 2.493), (0.2205, -0.2535, 2.53), (0.2205, -0.2535, 2.53), (0.2962, -0.1585, 2.53), (0.2962, -0.1585, 2.53), (0.03573, -0.29, 2.493), (0.03573, -0.29, 2.493), (-0.03573, -0.29, 2.493), (-0.03573, -0.29, 2.493), (-0.06073, -0.3304, 2.53), (-0.06073, -0.3304, 2.53), (0.06073, -0.3304, 2.53), (0.06073, -0.3304, 2.53), (-0.2044, -0.2087, 2.493), (-0.2044, -0.2087, 2.493), (-0.249, -0.1529, 2.493), (-0.249, -0.1529, 2.493), (-0.2962, -0.1585, 2.53), (-0.2962, -0.1585, 2.53), (-0.2205, -0.2535, 2.53), (-0.2205, -0.2535, 2.53), (-0.2907, 0.0297, 2.493), (-0.2907, 0.0297, 2.493), (-0.2748, 0.09936, 2.493), (-0.2748, 0.09936, 2.493), (-0.3086, 0.1327, 2.53), (-0.3086, 0.1327, 2.53), (-0.3357, 0.01432, 2.53), (-0.3357, 0.01432, 2.53), (-0.158, 0.2458, 2.493), (-0.158, 0.2458, 2.493), (-0.09363, 0.2768, 2.493), (-0.09363, 0.2768, 2.493), (-0.08865, 0.3241, 2.53), (-0.08865, 0.3241, 2.53), (-0.1981, 0.2714, 2.53), (-0.1981, 0.2714, 2.53), (0.09363, 0.2768, 2.493), (0.09363, 0.2768, 2.493), (0.158, 0.2458, 2.493), (0.158, 0.2458, 2.493), (0.1981, 0.2714, 2.53), (0.1981, 0.2714, 2.53), (0.08865, 0.3241, 2.53), (0.08865, 0.3241, 2.53), (0.2714, 0.7036, 2.52), (0.2714, 0.7036, 2.52), (0.3808, 0.6509, 2.52), (0.3808, 0.6509, 2.52), (0.7193, 0.2265, 2.52), (0.7193, 0.2265, 2.52), (0.7463, 0.1081, 2.52), (0.7463, 0.1081, 2.52), (0.6255, -0.4212, 2.52), (0.6255, -0.4212, 2.52), (0.5498, -0.5161, 2.52), (0.5498, -0.5161, 2.52), (0.06073, -0.7516, 2.52), (0.06073, -0.7516, 2.52), (-0.06073, -0.7516, 2.52), (-0.06073, -0.7516, 2.52), (0.2611, 0.09624, 2.181), (0.2611, 0.09624, 2.181), (0.277, 0.02658, 2.181), (0.277, 0.02658, 2.181), (0.238, -0.1441, 2.181), (0.238, -0.1441, 2.181), (0.1935, -0.2, 2.181), (0.1935, -0.2, 2.181), (0.03573, -0.276, 2.181), (0.03573, -0.276, 2.181), (-0.03573, -0.276, 2.181), (-0.03573, -0.276, 2.181), (-0.1935, -0.2, 2.181), (-0.1935, -0.2, 2.181), (-0.238, -0.1441, 2.181), (-0.238, -0.1441, 2.181), (-0.1519, 0.2332, 2.181), (-0.1519, 0.2332, 2.181), (-0.08756, 0.2642, 2.181), (-0.08756, 0.2642, 2.181), (0.08756, 0.2642, 2.181), (0.08756, 0.2642, 2.181), (0.1519, 0.2332, 2.181), (0.1519, 0.2332, 2.181), (0.5375, 0.5469, 0.05), (0.6528, 0.4023, 0.05), (-0.0925, 0.7612, 0.05), (0.0925, 0.7612, 0.05), (0.7627, -0.07921, 0.05), (0.7216, -0.2596, 0.05), (0.4136, -0.6457, 0.05), (0.2469, -0.726, 0.05), (-0.2469, -0.726, 0.05), (-0.4136, -0.6457, 0.05), (-0.7216, -0.2596, 0.05), (-0.7627, -0.07921, 0.05), (-0.6528, 0.4023, 0.05), (-0.5375, 0.5469, 0.05), (0.0925, 0.5392, 0.8), (-0.0925, 0.5392, 0.8), (-0.0925, 0.2618, 1.05), (0.0925, 0.2618, 1.05), (0.147, 0.2355, 1.05), (0.2623, 0.09089, 1.05), (0.4793, 0.2639, 0.8), (0.3639, 0.4085, 0.8), (0.2758, 0.03193, 1.05), (0.2346, -0.1484, 1.05), (0.5051, -0.2102, 0.8), (0.5463, -0.02981, 0.8), (0.1969, -0.1957, 1.05), (0.03023, -0.276, 1.05), (0.1506, -0.526, 0.8), (0.3173, -0.4457, 0.8), (-0.03023, -0.276, 1.05), (-0.1969, -0.1957, 1.05), (-0.3173, -0.4457, 0.8), (-0.1506, -0.526, 0.8), (-0.2346, -0.1484, 1.05), (-0.2758, 0.03193, 1.05), (-0.5463, -0.02981, 0.8), (-0.5051, -0.2102, 0.8), (-0.2623, 0.09089, 1.05), (-0.147, 0.2355, 1.05), (-0.3639, 0.4085, 0.8), (-0.4793, 0.2639, 0.8), (-0.0925, 0.5392, 0.25), (0.0925, 0.5392, 0.25), (0.3639, 0.4085, 0.25), (0.4793, 0.2639, 0.25), (0.5463, -0.02981, 0.25), (0.5051, -0.2102, 0.25), (0.3173, -0.4457, 0.25), (0.1506, -0.526, 0.25), (-0.1506, -0.526, 0.25), (-0.3173, -0.4457, 0.25), (-0.5051, -0.2102, 0.25), (-0.5463, -0.02981, 0.25), (-0.4793, 0.2639, 0.25), (-0.3639, 0.4085, 0.25), (0.0675, 0.5207, 0.8167), (0.0675, 0.5207, 0.8167), (-0.0675, 0.5207, 0.8167), (-0.0675, 0.5207, 0.8167), (-0.0675, 0.2803, 1.033), (-0.0675, 0.2803, 1.033), (0.0675, 0.2803, 1.033), (0.0675, 0.2803, 1.033), (0.1771, 0.2276, 1.033), (0.1771, 0.2276, 1.033), (0.2613, 0.122, 1.033), (0.2613, 0.122, 1.033), (0.4492, 0.2719, 0.8167), (0.4492, 0.2719, 0.8167), (0.365, 0.3774, 0.8167), (0.365, 0.3774, 0.8167), (0.2883, 0.003426, 1.033), (0.2883, 0.003426, 1.033), (0.2583, -0.1282, 1.033), (0.2583, -0.1282, 1.033), (0.4926, -0.1817, 0.8167), (0.4926, -0.1817, 0.8167), (0.5226, -0.05005, 0.8167), (0.5226, -0.05005, 0.8167), (0.1824, -0.2233, 1.033), (0.1824, -0.2233, 1.033), (0.06082, -0.2819, 1.033), (0.06082, -0.2819, 1.033), (0.1651, -0.4984, 0.8167), (0.1651, -0.4984, 0.8167), (0.2867, -0.4398, 0.8167), (0.2867, -0.4398, 0.8167), (-0.06082, -0.2819, 1.033), (-0.06082, -0.2819, 1.033), (-0.1824, -0.2233, 1.033), (-0.1824, -0.2233, 1.033), (-0.2867, -0.4398, 0.8167), (-0.2867, -0.4398, 0.8167), (-0.1651, -0.4984, 0.8167), (-0.1651, -0.4984, 0.8167), (-0.2583, -0.1282, 1.033), (-0.2583, -0.1282, 1.033), (-0.2883, 0.003426, 1.033), (-0.2883, 0.003426, 1.033), (-0.5226, -0.05005, 0.8167), (-0.5226, -0.05005, 0.8167), (-0.4926, -0.1817, 0.8167), (-0.4926, -0.1817, 0.8167), (-0.2613, 0.122, 1.033), (-0.2613, 0.122, 1.033), (-0.1771, 0.2276, 1.033), (-0.1771, 0.2276, 1.033), (-0.365, 0.3774, 0.8167), (-0.365, 0.3774, 0.8167), (-0.4492, 0.2719, 0.8167), (-0.4492, 0.2719, 0.8167), (-0.0675, 0.2469, 0.9961), (-0.0675, 0.2469, 0.9961), (-0.0675, 0.4872, 0.7796), (-0.0675, 0.4872, 0.7796), (0.0675, 0.2469, 0.9961), (0.0675, 0.2469, 0.9961), (0.0675, 0.4872, 0.7796), (0.0675, 0.4872, 0.7796), (0.423, 0.251, 0.7796), (0.423, 0.251, 0.7796), (0.2351, 0.1011, 0.9961), (0.2351, 0.1011, 0.9961), (0.3388, 0.3565, 0.7796), (0.3388, 0.3565, 0.7796), (0.1509, 0.2067, 0.9961), (0.1509, 0.2067, 0.9961), (0.46, -0.1742, 0.7796), (0.46, -0.1742, 0.7796), (0.2257, -0.1207, 0.9961), (0.2257, -0.1207, 0.9961), (0.49, -0.04261, 0.7796), (0.49, -0.04261, 0.7796), (0.2557, 0.01087, 0.9961), (0.2557, 0.01087, 0.9961), (0.1506, -0.4682, 0.7796), (0.1506, -0.4682, 0.7796), (0.0463, -0.2517, 0.9961), (0.0463, -0.2517, 0.9961), (0.2722, -0.4097, 0.7796), (0.2722, -0.4097, 0.7796), (0.1679, -0.1931, 0.9961), (0.1679, -0.1931, 0.9961), (-0.2722, -0.4097, 0.7796), (-0.2722, -0.4097, 0.7796), (-0.1679, -0.1931, 0.9961), (-0.1679, -0.1931, 0.9961), (-0.1506, -0.4682, 0.7796), (-0.1506, -0.4682, 0.7796), (-0.0463, -0.2517, 0.9961), (-0.0463, -0.2517, 0.9961), (-0.49, -0.04261, 0.7796), (-0.49, -0.04261, 0.7796), (-0.2557, 0.01087, 0.9961), (-0.2557, 0.01087, 0.9961), (-0.46, -0.1742, 0.7796), (-0.46, -0.1742, 0.7796), (-0.2257, -0.1207, 0.9961), (-0.2257, -0.1207, 0.9961), (-0.3388, 0.3565, 0.7796), (-0.3388, 0.3565, 0.7796), (-0.1509, 0.2067, 0.9961), (-0.1509, 0.2067, 0.9961), (-0.423, 0.251, 0.7796), (-0.423, 0.251, 0.7796), (-0.2351, 0.1011, 0.9961), (-0.2351, 0.1011, 0.9961), (-0.06967, 0.1618, 1.05), (0.06967, 0.1618, 1.05), (0.08303, 0.1553, 1.05), (0.1699, 0.04638, 1.05), (0.1732, 0.03193, 1.05), (0.1422, -0.1039, 1.05), (0.133, -0.1155, 1.05), (0.00741, -0.176, 1.05), (-0.00741, -0.176, 1.05), (-0.133, -0.1155, 1.05), (-0.1422, -0.1039, 1.05), (-0.1732, 0.03193, 1.05), (-0.1699, 0.04638, 1.05), (-0.08303, 0.1553, 1.05), (-0.06967, 0.1618, 2.05), (0.06967, 0.1618, 2.05), (0.08303, 0.1553, 2.05), (0.1699, 0.04638, 2.05), (0.1732, 0.03193, 2.05), (0.1422, -0.1039, 2.05), (0.133, -0.1155, 2.05), (0.00741, -0.176, 2.05), (-0.00741, -0.176, 2.05), (-0.133, -0.1155, 2.05), (-0.1422, -0.1039, 2.05), (-0.1732, 0.03193, 2.05), (-0.1699, 0.04638, 2.05), (-0.08303, 0.1553, 2.05), (0.6841, 0.6706, 2.525), (0.9508, -0.1168, 2.525), (0.5015, -0.8162, 2.525), (-0.3254, -0.901, 2.525), (-0.9073, -0.3073, 2.525), (-0.806, 0.5177, 2.525), (-0.09773, 0.9529, 2.525), (0.9749, -0.2225, 2.216), (0.7818, 0.6235, 0.3594), (0.0, 1.0, 0.3594), (-0.7818, 0.6235, 0.3594), (0.4339, -0.901, 2.216), (-0.4339, -0.901, 2.216), (-0.9749, -0.2225, 2.216), (0.8096, 0.5016, 0.3807), (0.8257, 0.4313, 0.175), (0.8257, 0.4313, 0.175), (0.9311, -0.03036, 0.175), (0.9311, -0.03036, 0.175), (0.8096, 0.5016, 2.194), (0.8257, 0.4313, 2.4), (0.8257, 0.4313, 2.4), (0.9311, -0.03036, 2.4), (0.9311, -0.03036, 2.4), (0.9471, -0.1007, 2.194), (0.9471, -0.1007, 0.3807), (-0.6692, 0.6777, 0.3807), (-0.6042, 0.709, 0.175), (-0.6042, 0.709, 0.175), (-0.1776, 0.9145, 0.175), (-0.1776, 0.9145, 0.175), (-0.6692, 0.6777, 2.194), (-0.6042, 0.709, 2.4), (-0.6042, 0.709, 2.4), (-0.1776, 0.9145, 2.4), (-0.1776, 0.9145, 2.4), (-0.1126, 0.9458, 2.194), (-0.1126, 0.9458, 0.3807), (-0.9471, -0.1007, 0.3807), (-0.9311, -0.03036, 0.175), (-0.9311, -0.03036, 0.175), (-0.8257, 0.4313, 0.175), (-0.8257, 0.4313, 0.175), (-0.9471, -0.1007, 2.194), (-0.9311, -0.03036, 2.4), (-0.9311, -0.03036, 2.4), (-0.8257, 0.4313, 2.4), (-0.8257, 0.4313, 2.4), (-0.8096, 0.5016, 2.194), (-0.8096, 0.5016, 0.3807), (0.1126, 0.9458, 0.3807), (0.1776, 0.9145, 0.175), (0.1776, 0.9145, 0.175), (0.6042, 0.709, 0.175), (0.6042, 0.709, 0.175), (0.1126, 0.9458, 2.194), (0.1776, 0.9145, 2.4), (0.1776, 0.9145, 2.4), (0.6042, 0.709, 2.4), (0.6042, 0.709, 2.4), (0.6692, 0.6777, 2.194), (0.6692, 0.6777, 0.3807), (0.897, -0.3202, 0.3807), (0.852, -0.3766, 0.175), (0.852, -0.3766, 0.175), (0.5568, -0.7469, 0.175), (0.5568, -0.7469, 0.175), (0.897, -0.3202, 2.194), (0.852, -0.3766, 2.4), (0.852, -0.3766, 2.4), (0.5568, -0.7469, 2.4), (0.5568, -0.7469, 2.4), (0.5118, -0.8032, 2.194), (0.5118, -0.8032, 0.3807), (-0.5118, -0.8032, 0.3807), (-0.5568, -0.7469, 0.175), (-0.5568, -0.7469, 0.175), (-0.852, -0.3766, 0.175), (-0.852, -0.3766, 0.175), (-0.5118, -0.8032, 2.194), (-0.5568, -0.7469, 2.4), (-0.5568, -0.7469, 2.4), (-0.852, -0.3766, 2.4), (-0.852, -0.3766, 2.4), (-0.897, -0.3202, 2.194), (-0.897, -0.3202, 0.3807), (0.3089, -0.901, 0.3807), (0.2368, -0.901, 0.175), (0.2368, -0.901, 0.175), (-0.2368, -0.901, 0.175), (-0.2368, -0.901, 0.175), (0.3089, -0.901, 2.194), (0.2368, -0.901, 2.4), (0.2368, -0.901, 2.4), (-0.2368, -0.901, 2.4), (-0.2368, -0.901, 2.4), (-0.3089, -0.901, 2.194), (-0.3089, -0.901, 0.3807), (0.834, 0.5072, 0.3807), (0.8501, 0.4369, 0.175), (0.8501, 0.4369, 0.175), (0.834, 0.5072, 2.194), (0.8501, 0.4369, 2.4), (0.8501, 0.4369, 2.4), (0.9554, -0.02479, 2.4), (0.9554, -0.02479, 2.4), (0.9715, -0.09509, 2.194), (0.9715, -0.09509, 0.3807), (0.9554, -0.02479, 0.175), (0.9554, -0.02479, 0.175), (-0.6801, 0.7002, 0.3807), (-0.6151, 0.7315, 0.175), (-0.6151, 0.7315, 0.175), (-0.6801, 0.7002, 2.194), (-0.6151, 0.7315, 2.4), (-0.6151, 0.7315, 2.4), (-0.1884, 0.937, 2.4), (-0.1884, 0.937, 2.4), (-0.1235, 0.9683, 2.194), (-0.1235, 0.9683, 0.3807), (-0.1884, 0.937, 0.175), (-0.1884, 0.937, 0.175), (-0.9715, -0.09509, 0.3807), (-0.9554, -0.0248, 0.175), (-0.9554, -0.0248, 0.175), (-0.9715, -0.09509, 2.194), (-0.9554, -0.0248, 2.4), (-0.9554, -0.0248, 2.4), (-0.8501, 0.4369, 2.4), (-0.8501, 0.4369, 2.4), (-0.834, 0.5072, 2.194), (-0.834, 0.5072, 0.3807), (-0.8501, 0.4369, 0.175), (-0.8501, 0.4369, 0.175), (0.1235, 0.9683, 0.3807), (0.1884, 0.937, 0.175), (0.1884, 0.937, 0.175), (0.1235, 0.9683, 2.194), (0.1884, 0.937, 2.4), (0.1884, 0.937, 2.4), (0.6151, 0.7315, 2.4), (0.6151, 0.7315, 2.4), (0.6801, 0.7002, 2.194), (0.6801, 0.7002, 0.3807), (0.6151, 0.7315, 0.175), (0.6151, 0.7315, 0.175), (0.9165, -0.3358, 0.3807), (0.8716, -0.3922, 0.175), (0.8716, -0.3922, 0.175), (0.9165, -0.3358, 2.194), (0.8716, -0.3922, 2.4), (0.8716, -0.3922, 2.4), (0.5763, -0.7625, 2.4), (0.5763, -0.7625, 2.4), (0.5314, -0.8188, 2.194), (0.5314, -0.8188, 0.3807), (0.5763, -0.7625, 0.175), (0.5763, -0.7625, 0.175), (-0.5314, -0.8188, 0.3807), (-0.5763, -0.7625, 0.175), (-0.5763, -0.7625, 0.175), (-0.5314, -0.8188, 2.194), (-0.5763, -0.7625, 2.4), (-0.5763, -0.7625, 2.4), (-0.8716, -0.3922, 2.4), (-0.8716, -0.3922, 2.4), (-0.9165, -0.3358, 2.194), (-0.9165, -0.3358, 0.3807), (-0.8716, -0.3922, 0.175), (-0.8716, -0.3922, 0.175), (0.3089, -0.926, 0.3807), (0.2368, -0.926, 0.175), (0.2368, -0.926, 0.175), (0.3089, -0.926, 2.194), (0.2368, -0.926, 2.4), (0.2368, -0.926, 2.4), (-0.2368, -0.926, 2.4), (-0.2368, -0.926, 2.4), (-0.3089, -0.926, 2.194), (-0.3089, -0.926, 0.3807), (-0.2368, -0.926, 0.175), (-0.2368, -0.926, 0.175), (0.8451, 0.4584, 0.3892), (0.858, 0.4023, 0.225), (0.858, 0.4023, 0.225), (0.9476, 0.00977, 0.225), (0.9476, 0.00977, 0.225), (0.8451, 0.4584, 2.186), (0.858, 0.4023, 2.35), (0.858, 0.4023, 2.35), (0.9476, 0.00977, 2.35), (0.9476, 0.00977, 2.35), (0.9604, -0.04635, 2.186), (0.9604, -0.04635, 0.3892), (-0.635, 0.7219, 0.3892), (-0.5832, 0.7469, 0.225), (-0.5832, 0.7469, 0.225), (-0.2204, 0.9216, 0.225), (-0.2204, 0.9216, 0.225), (-0.635, 0.7219, 2.186), (-0.5832, 0.7469, 2.35), (-0.5832, 0.7469, 2.35), (-0.2204, 0.9216, 2.35), (-0.2204, 0.9216, 2.35), (-0.1685, 0.9466, 2.186), (-0.1685, 0.9466, 0.3892), (-0.9604, -0.04635, 0.3892), (-0.9476, 0.00977, 0.225), (-0.9476, 0.00977, 0.225), (-0.858, 0.4023, 0.225), (-0.858, 0.4023, 0.225), (-0.9604, -0.04635, 2.186), (-0.9476, 0.00977, 2.35), (-0.9476, 0.00977, 2.35), (-0.858, 0.4023, 2.35), (-0.858, 0.4023, 2.35), (-0.8451, 0.4584, 2.186), (-0.8451, 0.4584, 0.3892), (0.1685, 0.9466, 0.3892), (0.2204, 0.9216, 0.225), (0.2204, 0.9216, 0.225), (0.5832, 0.7469, 0.225), (0.5832, 0.7469, 0.225), (0.1685, 0.9466, 2.186), (0.2204, 0.9216, 2.35), (0.2204, 0.9216, 2.35), (0.5832, 0.7469, 2.35), (0.5832, 0.7469, 2.35), (0.635, 0.7219, 2.186), (0.635, 0.7219, 0.3892), (0.8854, -0.3749, 0.3892), (0.8495, -0.4199, 0.225), (0.8495, -0.4199, 0.225), (0.5984, -0.7347, 0.225), (0.5984, -0.7347, 0.225), (0.8854, -0.3749, 2.186), (0.8495, -0.4199, 2.35), (0.8495, -0.4199, 2.35), (0.5984, -0.7347, 2.35), (0.5984, -0.7347, 2.35), (0.5625, -0.7797, 2.186), (0.5625, -0.7797, 0.3892), (-0.5625, -0.7797, 0.3892), (-0.5984, -0.7347, 0.225), (-0.5984, -0.7347, 0.225), (-0.8495, -0.4199, 0.225), (-0.8495, -0.4199, 0.225), (-0.5625, -0.7797, 2.186), (-0.5984, -0.7347, 2.35), (-0.5984, -0.7347, 2.35), (-0.8495, -0.4199, 2.35), (-0.8495, -0.4199, 2.35), (-0.8854, -0.3749, 2.186), (-0.8854, -0.3749, 0.3892), (0.2589, -0.926, 0.3892), (0.2013, -0.926, 0.225), (0.2013, -0.926, 0.225), (-0.2013, -0.926, 0.225), (-0.2013, -0.926, 0.225), (0.2589, -0.926, 2.186), (0.2013, -0.926, 2.35), (0.2013, -0.926, 2.35), (-0.2013, -0.926, 2.35), (-0.2013, -0.926, 2.35), (-0.2589, -0.926, 2.186), (-0.2589, -0.926, 0.3892), (0.7964, 0.4473, 0.3892), (0.8092, 0.3912, 0.225), (0.8092, 0.3912, 0.225), (0.7964, 0.4473, 2.186), (0.8092, 0.3912, 2.35), (0.8092, 0.3912, 2.35), (0.8988, -0.001356, 2.35), (0.8988, -0.001356, 2.35), (0.9116, -0.05747, 2.186), (0.9116, -0.05747, 0.3892), (0.8988, -0.001356, 0.225), (0.8988, -0.001356, 0.225), (-0.6133, 0.6769, 0.3892), (-0.5615, 0.7019, 0.225), (-0.5615, 0.7019, 0.225), (-0.6133, 0.6769, 2.186), (-0.5615, 0.7019, 2.35), (-0.5615, 0.7019, 2.35), (-0.1987, 0.8766, 2.35), (-0.1987, 0.8766, 2.35), (-0.1468, 0.9015, 2.186), (-0.1468, 0.9015, 0.3892), (-0.1987, 0.8766, 0.225), (-0.1987, 0.8766, 0.225), (-0.9116, -0.05747, 0.3892), (-0.8988, -0.001356, 0.225), (-0.8988, -0.001356, 0.225), (-0.9116, -0.05747, 2.186), (-0.8988, -0.001356, 2.35), (-0.8988, -0.001356, 2.35), (-0.8092, 0.3912, 2.35), (-0.8092, 0.3912, 2.35), (-0.7964, 0.4473, 2.186), (-0.7964, 0.4473, 0.3892), (-0.8092, 0.3912, 0.225), (-0.8092, 0.3912, 0.225), (0.1468, 0.9015, 0.3892), (0.1987, 0.8766, 0.225), (0.1987, 0.8766, 0.225), (0.1468, 0.9015, 2.186), (0.1987, 0.8766, 2.35), (0.1987, 0.8766, 2.35), (0.5615, 0.7019, 2.35), (0.5615, 0.7019, 2.35), (0.6133, 0.6769, 2.186), (0.6133, 0.6769, 0.3892), (0.5615, 0.7019, 0.225), (0.5615, 0.7019, 0.225), (0.8463, -0.3438, 0.3892), (0.8104, -0.3888, 0.225), (0.8104, -0.3888, 0.225), (0.8463, -0.3438, 2.186), (0.8104, -0.3888, 2.35), (0.8104, -0.3888, 2.35), (0.5593, -0.7036, 2.35), (0.5593, -0.7036, 2.35), (0.5234, -0.7486, 2.186), (0.5234, -0.7486, 0.3892), (0.5593, -0.7036, 0.225), (0.5593, -0.7036, 0.225), (-0.5234, -0.7486, 0.3892), (-0.5593, -0.7036, 0.225), (-0.5593, -0.7036, 0.225), (-0.5234, -0.7486, 2.186), (-0.5593, -0.7036, 2.35), (-0.5593, -0.7036, 2.35), (-0.8104, -0.3888, 2.35), (-0.8104, -0.3888, 2.35), (-0.8463, -0.3438, 2.186), (-0.8463, -0.3438, 0.3892), (-0.8104, -0.3888, 0.225), (-0.8104, -0.3888, 0.225), (0.2589, -0.876, 0.3892), (0.2013, -0.876, 0.225), (0.2013, -0.876, 0.225), (0.2589, -0.876, 2.186), (0.2013, -0.876, 2.35), (0.2013, -0.876, 2.35), (-0.2013, -0.876, 2.35), (-0.2013, -0.876, 2.35), (-0.2589, -0.876, 2.186), (-0.2589, -0.876, 0.3892), (-0.2013, -0.876, 0.225), (-0.2013, -0.876, 0.225)], [], [(693, 697, 427, 448, 698, 695), (696, 3, 428, 449, 701, 699), (700, 5, 429, 450, 704, 702), (703, 7, 430, 451, 707, 705), (706, 9, 431, 452, 710, 708), (779, 466, 781), (709, 11, 432, 453, 713, 711), (712, 13, 433, 454, 1, 694), (0, 2, 4, 6, 8, 10, 12), (40, 20, 47, 61), (782, 1433, 784), (776, 462, 778), (770, 800, 772), (785, 1434, 787), (788, 801, 790), (19, 17, 42, 45), (24, 29, 51, 49), (36, 41, 60, 58), (28, 33, 54, 52), (16, 25, 48, 43), (773, 799, 775), (32, 37, 57, 55), (714, 715, 716, 717), (719, 720, 721, 718), (722, 723, 724, 725), (726, 727, 728, 729), (730, 731, 732, 733), (734, 735, 736, 737), (738, 739, 740, 741), (742, 743, 774), (745, 771, 744), (746, 747, 777), (748, 749, 780), (750, 751, 783), (752, 753, 786), (754, 755, 789), (757, 792, 756), (758, 759, 791), (761, 793, 760), (763, 794, 762), (765, 795, 764), (767, 796, 766), (769, 797, 768), (774, 1421, 434, 771, 745, 742), (777, 1422, 435, 774, 743, 746), (780, 1423, 436, 777, 747, 748), (783, 1424, 437, 780, 749, 750), (786, 1425, 438, 783, 751, 752), (789, 1426, 439, 786, 753, 754), (771, 1427, 440, 789, 755, 744), (717, 720, 719, 714), (725, 716, 715, 722), (729, 724, 723, 726), (733, 728, 727, 730), (737, 732, 731, 734), (741, 736, 735, 738), (721, 740, 739, 718), (47, 20, 19, 45), (16, 43, 42, 17), (24, 49, 48, 25), (28, 52, 51, 29), (32, 55, 54, 33), (36, 58, 57, 37), (40, 61, 60, 41), (757, 758, 791, 792), (761, 756, 792, 793), (763, 760, 793, 794), (765, 762, 794, 795), (767, 764, 795, 796), (769, 766, 796, 797), (759, 768, 797, 791), (88, 107, 111, 89), (92, 77, 90, 110), (84, 101, 105, 85), (108, 87, 86, 104), (80, 95, 99, 81), (102, 83, 82, 98), (96, 79, 78, 91), (805, 807, 78, 77), (809, 811, 80, 79), (813, 815, 82, 81), (817, 819, 84, 83), (821, 823, 86, 85), (825, 827, 88, 87), (829, 831, 90, 89), (833, 835, 92, 91), (1248, 1251, 358, 1249), (837, 839, 96, 95), (1280, 1267, 313, 341), (841, 843, 99, 98), (1252, 1255, 362, 1253), (845, 847, 102, 101), (1256, 1259, 366, 1257), (849, 851, 105, 104), (1260, 1263, 370, 1261), (853, 855, 108, 107), (1268, 1269, 310, 314), (857, 859, 111, 110), (1274, 1275, 330, 326), (827, 853, 107, 88), (859, 829, 89, 111), (835, 805, 77, 92), (831, 857, 110, 90), (819, 845, 101, 84), (851, 821, 85, 105), (855, 825, 87, 108), (823, 849, 104, 86), (811, 837, 95, 80), (843, 813, 81, 99), (847, 817, 83, 102), (815, 841, 98, 82), (839, 809, 79, 96), (807, 833, 91, 78), (812, 869, 878, 838), (840, 872, 862, 810), (67, 877, 873, 64), (1126, 1127, 1223, 1222), (1065, 1067, 1142, 1140), (816, 889, 902, 842), (844, 896, 882, 814), (69, 901, 897, 68), (1119, 1125, 1221, 1178), (1061, 1063, 1138, 1144), (820, 917, 926, 846), (848, 920, 906, 818), (71, 925, 921, 70), (1121, 1123, 1182, 1180), (1060, 1053, 1132, 1204), (824, 937, 950, 850), (852, 944, 930, 822), (73, 949, 945, 72), (1117, 1119, 1178, 1184), (1058, 1059, 1203, 1202), (828, 965, 974, 854), (856, 968, 954, 826), (75, 973, 969, 74), (1116, 1109, 1171, 1220), (1051, 1057, 1201, 1129), (832, 989, 1002, 858), (860, 996, 978, 830), (66, 1001, 997, 76), (1114, 1115, 1219, 1218), (1053, 1055, 1134, 1132), (808, 1017, 1030, 834), (836, 1024, 1006, 806), (63, 1029, 1025, 65), (1107, 1113, 1217, 1169), (1049, 1051, 1129, 1136), (874, 864, 861, 871), (879, 875, 116, 876), (866, 880, 118, 868), (1109, 1111, 1173, 1171), (898, 884, 881, 895), (903, 899, 124, 900), (886, 904, 126, 888), (893, 910, 912, 891), (922, 908, 905, 919), (927, 923, 132, 924), (914, 928, 134, 916), (1105, 1107, 1169, 1175), (946, 932, 929, 943), (951, 947, 140, 948), (934, 952, 142, 936), (941, 958, 960, 939), (970, 956, 953, 967), (975, 971, 148, 972), (962, 976, 150, 964), (1019, 1101, 1163, 1021), (998, 980, 977, 995), (1003, 999, 156, 1000), (986, 1004, 158, 988), (984, 991, 993, 982), (1026, 1008, 1005, 1023), (1031, 1027, 164, 1028), (1014, 1032, 166, 1016), (1012, 1020, 1022, 1010), (1033, 1035, 169, 168), (1037, 1039, 171, 170), (1041, 1043, 173, 172), (1045, 1047, 175, 174), (992, 985, 177, 176), (959, 942, 179, 178), (911, 894, 181, 180), (1052, 114, 863, 865), (113, 1054, 867, 870), (117, 115, 183, 186), (119, 117, 186, 187), (184, 119, 187, 112), (123, 122, 883, 885), (121, 190, 887, 890), (1069, 1064, 189, 192), (1071, 1069, 192, 193), (1066, 1071, 193, 120), (1075, 1073, 907, 909), (1079, 1077, 915, 918), (1081, 1076, 195, 198), (1083, 1081, 198, 199), (1078, 1083, 199, 128), (1087, 1085, 931, 933), (1091, 1089, 935, 938), (1093, 1088, 201, 204), (1095, 1093, 204, 205), (1090, 1095, 205, 136), (1099, 1097, 955, 957), (1103, 1102, 963, 966), (1013, 1100, 207, 210), (151, 1013, 210, 211), (208, 151, 211, 144), (1108, 154, 979, 981), (153, 1110, 987, 990), (157, 155, 213, 216), (159, 157, 216, 217), (214, 159, 217, 152), (1120, 162, 1007, 1009), (161, 220, 1015, 1018), (165, 163, 219, 222), (1128, 165, 222, 223), (1122, 1128, 223, 160), (1039, 1056, 185, 171), (1050, 1037, 170, 182), (1043, 1068, 191, 173), (1062, 1041, 172, 188), (1047, 1080, 197, 175), (1074, 1045, 174, 194), (985, 1092, 203, 177), (1086, 992, 176, 200), (942, 1104, 209, 179), (1098, 959, 178, 206), (894, 1112, 215, 181), (1106, 911, 180, 212), (1035, 1124, 221, 169), (1118, 1033, 168, 218), (1139, 1137, 1205, 1207), (1189, 1135, 1133, 1191), (1147, 1145, 1209, 1211), (1193, 1143, 1141, 1195), (1155, 1153, 1213, 1215), (1197, 1151, 1149, 1199), (1164, 1161, 1011, 275), (994, 1159, 1157, 983), (1172, 1170, 276, 277), (961, 1167, 1165, 940), (1179, 1177, 278, 1224), (913, 1176, 1174, 892), (1185, 1183, 1181, 1187), (1130, 1131, 226, 227), (228, 229, 230, 231), (1146, 1148, 1150, 1152), (1154, 1156, 1158, 1160), (1162, 241, 1166, 1168), (244, 245, 246, 247), (248, 249, 250, 251), (225, 224, 266, 267), (1063, 1070, 1206, 1138), (167, 1121, 1180, 279), (125, 1072, 1208, 268), (1055, 1040, 1192, 1134), (127, 1065, 1140, 269), (1038, 1049, 1136, 1190), (130, 131, 232, 235), (1067, 1044, 1196, 1142), (196, 129, 234, 233), (1042, 1061, 1144, 1194), (131, 1082, 1210, 232), (129, 1048, 1200, 234), (133, 1084, 1212, 270), (1046, 130, 235, 1198), (135, 196, 233, 271), (137, 34, 261, 238), (138, 139, 236, 239), (31, 138, 239, 260), (202, 137, 238, 237), (145, 38, 263, 242), (139, 1094, 1214, 236), (35, 146, 243, 262), (141, 1096, 1216, 272), (1111, 21, 265, 1173), (143, 202, 237, 273), (1036, 1034, 1186, 1188), (39, 1105, 1175, 264), (146, 147, 240, 243), (22, 15, 254, 255), (1123, 14, 253, 1182), (1101, 145, 242, 1163), (26, 23, 256, 257), (18, 1117, 1184, 252), (147, 149, 274, 240), (30, 27, 258, 259), (1272, 1273, 325, 321), (1278, 1279, 340, 336), (1276, 1277, 335, 331), (1244, 1247, 354, 1245), (355, 352, 418, 419), (308, 317, 1239, 1246), (318, 309, 349, 1250), (323, 319, 353, 1254), (328, 324, 357, 1258), (333, 329, 361, 1262), (338, 334, 365, 1266), (316, 339, 369, 1240), (315, 1228, 1225, 312, 94, 93), (1270, 1271, 320, 311), (312, 1226, 1229, 322, 97, 94), (322, 1230, 1231, 327, 100, 97), (327, 1232, 1233, 332, 103, 100), (332, 1234, 1235, 337, 106, 103), (337, 1236, 1237, 342, 109, 106), (342, 1238, 1227, 315, 93, 109), (1264, 1241, 344, 1265), (1225, 1226, 312), (1227, 1228, 315), (1229, 1230, 322), (1231, 1232, 327), (1233, 1234, 332), (1235, 1236, 337), (1237, 1238, 342), (313, 1267, 1268, 314), (1270, 311, 310, 1269), (1272, 321, 320, 1271), (1274, 326, 325, 1273), (1276, 331, 330, 1275), (1278, 336, 335, 1277), (1280, 341, 340, 1279), (349, 309, 308, 1246), (316, 1240, 1239, 317), (353, 319, 318, 1250), (338, 1266, 369, 339), (357, 324, 323, 1254), (361, 329, 328, 1258), (365, 334, 333, 1262), (1242, 1243, 350, 343), (1283, 1281, 343, 344), (1285, 1283, 344, 1241), (1287, 1285, 1241, 1242), (1281, 1287, 1242, 343), (1291, 1289, 1243, 1244), (1293, 1291, 1244, 1245), (1295, 1293, 1245, 350), (1289, 1295, 350, 1243), (1299, 1297, 1247, 1248), (1301, 1299, 1248, 1249), (1303, 1301, 1249, 354), (1297, 1303, 354, 1247), (1307, 1305, 1251, 1252), (1309, 1307, 1252, 1253), (1311, 1309, 1253, 358), (1305, 1311, 358, 1251), (1315, 1313, 1255, 1256), (1317, 1315, 1256, 1257), (1319, 1317, 1257, 362), (1313, 1319, 362, 1255), (1323, 1321, 1259, 1260), (1325, 1323, 1260, 1261), (1327, 1325, 1261, 366), (1321, 1327, 366, 1259), (1331, 1329, 1263, 1264), (1333, 1331, 1264, 1265), (1335, 1333, 1265, 370), (1329, 1335, 370, 1263), (1339, 1337, 1341, 1343), (1286, 1338, 1340, 1284), (1288, 1342, 372, 283), (1282, 1344, 373, 282), (281, 371, 374, 280), (1347, 1345, 1349, 1351), (1294, 1346, 1348, 1292), (1296, 1350, 376, 286), (1290, 1352, 377, 287), (284, 375, 378, 285), (1355, 1353, 1357, 1359), (1302, 1354, 1356, 1300), (1304, 1358, 380, 290), (1298, 1360, 381, 291), (288, 379, 382, 289), (1363, 1361, 1365, 1367), (1310, 1362, 1364, 1308), (1312, 1366, 384, 294), (1306, 1368, 385, 295), (292, 383, 386, 293), (1371, 1369, 1373, 1375), (1318, 1370, 1372, 1316), (1320, 1374, 388, 298), (1314, 1376, 389, 299), (296, 387, 390, 297), (1379, 1377, 1381, 1383), (1326, 1378, 1380, 1324), (1328, 1382, 392, 302), (1322, 1384, 393, 303), (300, 391, 394, 301), (1387, 1385, 1389, 1391), (1334, 1386, 1388, 1332), (1336, 1390, 396, 306), (1330, 1392, 397, 307), (304, 395, 398, 305), (1393, 1394, 400, 399), (1395, 1396, 402, 401), (1397, 1398, 404, 403), (1399, 1400, 406, 405), (1401, 1402, 408, 407), (1403, 1404, 410, 409), (1405, 1406, 412, 411), (1394, 1395, 401, 400), (1406, 1393, 399, 412), (1396, 1397, 403, 402), (1404, 1405, 411, 410), (1402, 1403, 409, 408), (1400, 1401, 407, 406), (1398, 1399, 405, 404), (1410, 1409, 1408, 1407, 1420, 1419, 1418, 1417, 1416, 1415, 1414, 1413, 1412, 1411), (368, 367, 425, 426), (347, 346, 414, 415), (346, 345, 413, 414), (345, 368, 426, 413), (348, 347, 415, 416), (351, 348, 416, 417), (352, 351, 417, 418), (367, 364, 424, 425), (356, 355, 419, 420), (363, 360, 422, 423), (360, 359, 421, 422), (359, 356, 420, 421), (364, 363, 423, 424), (1428, 456, 50), (701, 449, 798), (428, 3, 1429), (443, 461, 46), (1, 454, 1430), (433, 13, 1431), (444, 460, 62), (713, 453, 465), (432, 11, 804), (442, 455, 44), (698, 448, 463), (427, 697, 464), (1432, 457, 53), (704, 450, 802), (429, 5, 441), (468, 459, 59), (710, 452, 447), (431, 9, 803), (467, 458, 56), (707, 451, 446), (430, 7, 445), (428, 1429, 1435, 1436), (1429, 799, 1440, 1435), (799, 773, 1441, 1440), (773, 456, 1443, 1441), (456, 1428, 1445, 1443), (1428, 798, 1446, 1445), (798, 449, 1438, 1446), (449, 428, 1436, 1438), (433, 1431, 1447, 1448), (1431, 801, 1452, 1447), (801, 788, 1453, 1452), (788, 461, 1455, 1453), (461, 443, 1457, 1455), (443, 1430, 1458, 1457), (1430, 454, 1450, 1458), (454, 433, 1448, 1450), (432, 804, 1459, 1460), (804, 1434, 1464, 1459), (1434, 785, 1465, 1464), (785, 460, 1467, 1465), (460, 444, 1469, 1467), (444, 465, 1470, 1469), (465, 453, 1462, 1470), (453, 432, 1460, 1462), (427, 464, 1471, 1472), (464, 800, 1476, 1471), (800, 770, 1477, 1476), (770, 455, 1479, 1477), (455, 442, 1481, 1479), (442, 463, 1482, 1481), (463, 448, 1474, 1482), (448, 427, 1472, 1474), (429, 441, 1483, 1484), (441, 462, 1488, 1483), (462, 776, 1489, 1488), (776, 457, 1491, 1489), (457, 1432, 1493, 1491), (1432, 802, 1494, 1493), (802, 450, 1486, 1494), (450, 429, 1484, 1486), (431, 803, 1495, 1496), (803, 1433, 1500, 1495), (1433, 782, 1501, 1500), (782, 459, 1503, 1501), (459, 468, 1505, 1503), (468, 447, 1506, 1505), (447, 452, 1498, 1506), (452, 431, 1496, 1498), (430, 445, 1507, 1508), (445, 466, 1512, 1507), (466, 779, 1513, 1512), (779, 458, 1515, 1513), (458, 467, 1517, 1515), (467, 446, 1518, 1517), (446, 451, 1510, 1518), (451, 430, 1508, 1510), (470, 1519, 1520, 1437), (471, 1522, 1519, 470), (1442, 1523, 1522, 471), (1444, 1525, 1524, 472), (474, 1527, 1526, 473), (475, 1528, 1527, 474), (1439, 1529, 1528, 475), (469, 1521, 1530, 476), (478, 1531, 1532, 1449), (479, 1534, 1531, 478), (1454, 1535, 1534, 479), (1456, 1537, 1536, 480), (482, 1539, 1538, 481), (483, 1540, 1539, 482), (1451, 1541, 1540, 483), (477, 1533, 1542, 484), (486, 1543, 1544, 1461), (487, 1546, 1543, 486), (1466, 1547, 1546, 487), (1468, 1549, 1548, 488), (490, 1551, 1550, 489), (491, 1552, 1551, 490), (1463, 1553, 1552, 491), (485, 1545, 1554, 492), (494, 1555, 1556, 1473), (495, 1558, 1555, 494), (1478, 1559, 1558, 495), (1480, 1561, 1560, 496), (498, 1563, 1562, 497), (499, 1564, 1563, 498), (1475, 1565, 1564, 499), (493, 1557, 1566, 500), (502, 1567, 1568, 1485), (503, 1570, 1567, 502), (1490, 1571, 1570, 503), (1492, 1573, 1572, 504), (506, 1575, 1574, 505), (507, 1576, 1575, 506), (1487, 1577, 1576, 507), (501, 1569, 1578, 508), (510, 1579, 1580, 1497), (511, 1582, 1579, 510), (1502, 1583, 1582, 511), (1504, 1585, 1584, 512), (514, 1587, 1586, 513), (515, 1588, 1587, 514), (1499, 1589, 1588, 515), (509, 1581, 1590, 516), (518, 1591, 1592, 1509), (519, 1594, 1591, 518), (1514, 1595, 1594, 519), (1516, 1597, 1596, 520), (522, 1599, 1598, 521), (523, 1600, 1599, 522), (1511, 1601, 1600, 523), (517, 1593, 1602, 524), (525, 526, 1603, 1604), (526, 527, 1608, 1603), (527, 528, 1609, 1608), (528, 529, 1611, 1609), (529, 530, 1613, 1611), (530, 531, 1614, 1613), (531, 532, 1606, 1614), (532, 525, 1604, 1606), (533, 534, 1615, 1616), (534, 535, 1620, 1615), (535, 536, 1621, 1620), (536, 537, 1623, 1621), (537, 538, 1625, 1623), (538, 539, 1626, 1625), (539, 540, 1618, 1626), (540, 533, 1616, 1618), (541, 542, 1627, 1628), (542, 543, 1632, 1627), (543, 544, 1633, 1632), (544, 545, 1635, 1633), (545, 546, 1637, 1635), (546, 547, 1638, 1637), (547, 548, 1630, 1638), (548, 541, 1628, 1630), (549, 550, 1639, 1640), (550, 551, 1644, 1639), (551, 552, 1645, 1644), (552, 553, 1647, 1645), (553, 554, 1649, 1647), (554, 555, 1650, 1649), (555, 556, 1642, 1650), (556, 549, 1640, 1642), (557, 558, 1651, 1652), (558, 559, 1656, 1651), (559, 560, 1657, 1656), (560, 561, 1659, 1657), (561, 562, 1661, 1659), (562, 563, 1662, 1661), (563, 564, 1654, 1662), (564, 557, 1652, 1654), (565, 566, 1663, 1664), (566, 567, 1668, 1663), (567, 568, 1669, 1668), (568, 569, 1671, 1669), (569, 570, 1673, 1671), (570, 571, 1674, 1673), (571, 572, 1666, 1674), (572, 565, 1664, 1666), (573, 574, 1675, 1676), (574, 575, 1680, 1675), (575, 576, 1681, 1680), (576, 577, 1683, 1681), (577, 578, 1685, 1683), (578, 579, 1686, 1685), (579, 580, 1678, 1686), (580, 573, 1676, 1678), (1688, 1687, 1690, 1691, 1693, 1695, 1696, 1697), (582, 638, 1689, 1605), (583, 639, 638, 582), (1610, 1692, 639, 583), (1612, 1694, 640, 584), (586, 642, 641, 585), (587, 643, 642, 586), (1607, 1698, 643, 587), (581, 637, 644, 588), (1700, 1699, 1702, 1703, 1705, 1707, 1708, 1709), (590, 646, 1701, 1617), (591, 647, 646, 590), (1622, 1704, 647, 591), (1624, 1706, 648, 592), (594, 650, 649, 593), (595, 651, 650, 594), (1619, 1710, 651, 595), (589, 645, 652, 596), (1712, 1711, 1714, 1715, 1717, 1719, 1720, 1721), (598, 654, 1713, 1629), (599, 655, 654, 598), (1634, 1716, 655, 599), (1636, 1718, 656, 600), (602, 658, 657, 601), (603, 659, 658, 602), (1631, 1722, 659, 603), (597, 653, 660, 604), (1724, 1723, 1726, 1727, 1729, 1731, 1732, 1733), (606, 662, 1725, 1641), (607, 663, 662, 606), (1646, 1728, 663, 607), (1648, 1730, 664, 608), (610, 666, 665, 609), (611, 667, 666, 610), (1643, 1734, 667, 611), (605, 661, 668, 612), (1736, 1735, 1738, 1739, 1741, 1743, 1744, 1745), (614, 670, 1737, 1653), (615, 671, 670, 614), (1658, 1740, 671, 615), (1660, 1742, 672, 616), (618, 674, 673, 617), (619, 675, 674, 618), (1655, 1746, 675, 619), (613, 669, 676, 620), (1748, 1747, 1750, 1751, 1753, 1755, 1756, 1757), (622, 678, 1749, 1665), (623, 679, 678, 622), (1670, 1752, 679, 623), (1672, 1754, 680, 624), (626, 682, 681, 625), (627, 683, 682, 626), (1667, 1758, 683, 627), (621, 677, 684, 628), (1760, 1759, 1762, 1763, 1765, 1767, 1768, 1769), (630, 686, 1761, 1677), (631, 687, 686, 630), (1682, 1764, 687, 631), (1684, 1766, 688, 632), (634, 690, 689, 633), (635, 691, 690, 634), (1679, 1770, 691, 635), (629, 685, 692, 636)])
me_cylinder.polygons.foreach_set('use_smooth', [True] * 674)
me_cylinder.use_remesh_preserve_volume = False
me_cylinder.use_remesh_preserve_attributes = False
me_cylinder.use_mirror_vertex_groups = False
me_cylinder.update()

# ---- objects
ob_cylinder = bpy.data.objects.new('Cylinder', me_cylinder)

# ---- transforms, parenting, visibility, modifiers, constraints
ob_cylinder.location = (0.0, 0.0, 0.0)
ob_cylinder.lineart.crease_threshold = 0.0

# ---- collection membership
col_collection_1.objects.link(ob_cylinder)

# ---- scene / render settings (as saved in the file)
scene.frame_start = 1; scene.frame_end = 250; scene.frame_set(1)
scene.render.engine = 'BLENDER_EEVEE_NEXT'
scene.render.resolution_percentage = 50
scene.render.dither_intensity = 0.0
scene.cycles.use_denoising = False
scene.cycles.samples = 128
scene.cycles.sampling_pattern = 'TABULATED_SOBOL'
scene.cycles.light_sampling_threshold = 0.0
scene.cycles.use_adaptive_sampling = False
scene.cycles.use_light_tree = False
scene.cycles.blur_glossy = 0.0
scene.cycles.sample_clamp_indirect = 0.0
scene.view_settings.view_transform = 'Standard'
bpy.context.view_layer.update()

# ---- added for rendering (the .blend has no active camera and no usable light): camera, sun
cam_auto = bpy.data.cameras.new('AutoCamera')
cam_auto.lens = 50.0
cam_auto.sensor_width = 36.0
cam_auto.clip_end = 1000.0
ob_auto_camera = bpy.data.objects.new('AutoCamera', cam_auto)
scene.collection.objects.link(ob_auto_camera)
ob_auto_camera.location = (3.49525, -4.15729, 4.0462)
ob_auto_camera.rotation_euler = (1.09748, -7.21219e-08, 0.694738)
scene.camera = ob_auto_camera
light_auto_sun = bpy.data.lights.new('AutoSun', 'SUN')
light_auto_sun.energy = 3.0
light_auto_sun.angle = 0.0523599
ob_auto_sun = bpy.data.objects.new('AutoSun', light_auto_sun)
scene.collection.objects.link(ob_auto_sun)
ob_auto_sun.rotation_euler = (0.872665, 0.174533, 0.523599)
bpy.context.view_layer.update()
